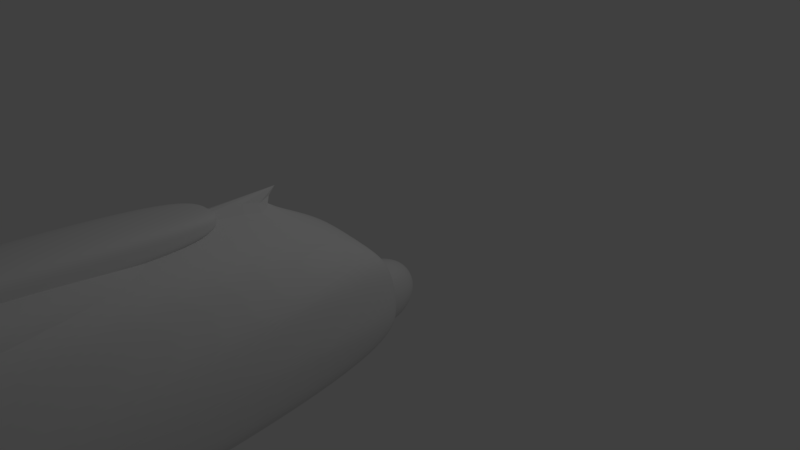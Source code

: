 # Source: gun.blend  (saved by Blender 2.79.0; exported with 4.5.12 LTS)
import bpy
from mathutils import Matrix  # noqa: F401  (used for matrix-valued properties, if any)

bpy.ops.wm.read_factory_settings(use_empty=True)
scene = bpy.context.scene
scene.name = 'Scene'

# ---- collections
col_collection_1 = bpy.data.collections.new('Collection 1'); scene.collection.children.link(col_collection_1)

# ---- world
world_world = bpy.data.worlds.new('World'); scene.world = world_world
world_world.color = (0.05088, 0.05088, 0.05088)
world_world.use_sun_shadow = False
world_world.sun_shadow_jitter_overblur = 0.0
world_world.cycles.sampling_method = 'MANUAL'

# ---- cameras
cam_camera = bpy.data.cameras.new('Camera')
cam_camera.clip_end = 100.0
cam_camera.lens = 35.0
cam_camera.sensor_width = 32.0
cam_camera.sensor_height = 18.0
cam_camera.ortho_scale = 7.314
cam_camera.dof.focus_distance = 0.0
cam_camera.dof.aperture_fstop = 128.0

# ---- lights
light_lamp = bpy.data.lights.new('Lamp', 'POINT')
light_lamp.transmission_factor = 0.0
light_lamp.cutoff_distance = 30.0
light_lamp.energy = 100.0
light_lamp.shadow_buffer_clip_start = 1.001
light_lamp.shadow_soft_size = 0.1
light_lamp.shadow_maximum_resolution = 0.006
light_lamp.use_absolute_resolution = True

# ---- meshes
me_cube_001 = bpy.data.meshes.new('Cube.001')
me_cube_001.from_pydata([(-1.0, -0.9868, -0.9106), (-1.0, -0.9933, 0.9029), (-0.8687, -0.01913, -0.8459), (-1.0, -0.1065, 0.8678), (1.0, -0.9868, -0.9106), (1.0, -0.9933, 0.9029), (0.8751, -0.01913, -0.8459), (1.0, -0.1065, 0.8678), (-1.0, -0.01559, 0.2165), (0.0, -0.007925, -1.0), (0.0, -0.1065, 0.9232), (1.0, -0.01559, 0.2165), (0.0, -0.01559, 0.2165), (-0.4181, -0.04999, -0.8194), (-0.4181, -0.04999, -0.002708), (-0.4181, 0.06186, -0.7577), (-0.4181, 0.06186, -0.09818), (0.4176, -0.04999, -0.8194), (0.4176, -0.04999, -0.002708), (0.4176, 0.06186, -0.7577), (0.4176, 0.06186, -0.09818), (0.0, -1.0, -1.0), (0.0, -1.0, 1.0), (-1.0, -1.061, 0.0), (1.0, -1.061, 0.0), (0.0, -1.0, 1.0), (0.0, -1.0, -1.0), (0.0, -1.08, 0.0), (1.0, -1.037, 0.625), (-1.0, -1.037, 0.625), (0.0, -1.057, 0.6658), (-1.0, -1.035, -0.5894), (1.0, -1.035, -0.5894), (0.0, -1.057, -0.6888), (-0.5501, -0.902, -3.155), (-0.5501, -0.8111, 0.06427), (-0.5501, -0.7482, -2.766), (-0.5501, -0.6127, 0.06643), (0.5588, -0.902, -3.155), (0.5588, -0.8111, 0.06427), (0.5588, -0.7482, -2.766), (0.5588, -0.6127, 0.06643), (-1.0, -0.001316, -0.3134), (-0.5, -0.01436, -0.9467), (1.0, -0.001316, -0.3134), (0.5, -0.01436, -0.9467), (0.5, -0.01559, 0.2165), (-0.5, -0.01559, 0.2165), (0.0, -0.001316, -0.3134), (-0.5, -0.001316, -0.3134), (0.5, -0.001316, -0.3134), (-0.8684, -0.975, -0.09359), (-0.8631, -0.9727, 0.95), (-0.8684, -0.1172, -0.09359), (-0.8631, -0.1149, 0.9072), (0.8671, -0.975, -0.09359), (0.8671, -0.975, 0.95), (0.8671, -0.1172, -0.09359), (0.8671, -0.1172, 0.9072), (-0.3906, -0.5567, 0.7675), (-0.3906, -0.515, 1.056), (-0.3906, -0.1711, 0.7675), (-0.3906, -0.1711, 0.9624), (0.3893, -0.5567, 0.7675), (0.3893, -0.515, 1.056), (0.3893, -0.1711, 0.7675), (0.3893, -0.1711, 0.9624), (-0.3906, -0.343, 0.7675), (-0.3906, -0.5567, 0.9836), (-0.3906, -0.343, 1.077), (-0.3906, -0.1711, 0.8699), (-0.0006518, -0.1711, 0.7675), (-0.0006518, -0.1711, 0.9895), (0.3893, -0.1711, 0.8699), (0.3893, -0.343, 0.7675), (0.3893, -0.343, 1.077), (0.3893, -0.5567, 0.9836), (-0.0006518, -0.5567, 0.7675), (-0.0006518, -0.515, 1.116), (-0.0006518, -0.343, 1.123), (-0.0006518, -0.343, 0.7675), (-0.0006518, -0.5567, 1.038), (0.3893, -0.343, 0.9088), (-0.0006518, -0.1711, 0.8699), (-0.3906, -0.343, 0.9088), (-0.8631, -0.6768, 0.9518), (0.004604, -0.1149, 0.9594), (0.8671, -0.6792, 0.9518), (0.004604, -0.9727, 1.039), (0.004604, -0.6768, 1.029), (-1.0, -1.011, -0.75), (0.5, -0.9934, -0.9553), (-0.5, -0.9934, -0.9553), (1.0, -1.011, -0.75), (0.0, -1.053, -1.126), (-0.5, -1.046, -0.6391), (0.5, -1.046, -0.6391), (-0.5, -1.039, -0.9657), (0.5, -1.039, -0.9657)], [(10, 22)], [(12, 10, 7, 11, 46), (95, 97, 94, 33), (1, 25, 10, 3), (50, 46, 11, 44), (49, 47, 12, 48), (8, 3, 10, 12, 47), (13, 14, 16, 15), (15, 16, 20, 19), (19, 20, 18, 17), (17, 18, 14, 13), (15, 19, 17, 13), (20, 16, 14, 18), (11, 7, 5, 28, 24, 32, 93, 4, 6, 44), (2, 0, 90, 31, 23, 29, 1, 3, 8, 42), (98, 91, 4, 93), (30, 27, 24, 28), (29, 23, 27, 30), (97, 92, 26, 94), (1, 29, 30, 25), (25, 30, 28, 5), (23, 31, 95, 33, 27), (27, 33, 96, 32, 24), (34, 35, 37, 36), (36, 37, 41, 40), (40, 41, 39, 38), (38, 39, 35, 34), (36, 40, 38, 34), (41, 37, 35, 39), (43, 49, 48, 9), (2, 42, 49, 43), (42, 8, 47, 49), (45, 50, 44, 6), (9, 48, 50, 45), (48, 12, 46, 50), (51, 52, 85, 54, 53), (53, 54, 86, 58, 57), (57, 58, 87, 56, 55), (55, 56, 88, 52, 51), (53, 57, 55, 51), (89, 85, 52, 88), (84, 69, 62, 70), (83, 72, 66, 73), (82, 75, 64, 76), (81, 78, 60, 68), (80, 74, 63, 77), (79, 69, 60, 78), (75, 79, 78, 64), (66, 72, 79, 75), (72, 62, 69, 79), (67, 80, 77, 59), (61, 71, 80, 67), (71, 65, 74, 80), (77, 81, 68, 59), (63, 76, 81, 77), (76, 64, 78, 81), (74, 82, 76, 63), (65, 73, 82, 74), (73, 66, 75, 82), (71, 83, 73, 65), (61, 70, 83, 71), (70, 62, 72, 83), (67, 84, 70, 61), (59, 68, 84, 67), (68, 60, 69, 84), (87, 89, 88, 56), (58, 86, 89, 87), (86, 54, 85, 89), (10, 25, 5, 7), (31, 90, 97, 95), (90, 0, 92, 97), (96, 98, 93, 32), (33, 94, 98, 96), (94, 26, 91, 98), (6, 4, 91, 45), (21, 9, 45, 91), (92, 43, 9, 26), (2, 43, 92, 0)])
me_cube_001.use_remesh_preserve_volume = False
me_cube_001.use_remesh_preserve_attributes = False
me_cube_001.use_mirror_vertex_groups = False
me_cube_001.update()

# ---- objects
ob_cube = bpy.data.objects.new('Cube', me_cube_001)
ob_lamp = bpy.data.objects.new('Lamp', light_lamp)
ob_camera = bpy.data.objects.new('Camera', cam_camera)

# ---- transforms, parenting, visibility, modifiers, constraints
ob_cube.location = (0.0, 0.0, 0.0)
ob_cube.scale = (1.0, 13.0, 1.5)
ob_cube.lineart.crease_threshold = 0.0
_m = ob_cube.modifiers.new('Subsurf', 'SUBSURF')
_m.uv_smooth = 'PRESERVE_CORNERS'
_m.levels = 4
_m.render_levels = 4
_m.show_only_control_edges = False
ob_lamp.location = (4.076, 1.005, 5.904)
ob_lamp.rotation_euler = (0.6503, 0.05522, 1.866)
ob_lamp.lock_rotations_4d = False
ob_lamp.empty_display_type = 'ARROWS'
ob_lamp.color = (0.0, 0.0, 0.0, 0.0)
ob_lamp.lineart.crease_threshold = 0.0
ob_camera.location = (7.481, -6.508, 5.344)
ob_camera.rotation_euler = (1.109, 0.0, 0.8149)
ob_camera.lock_rotations_4d = False
ob_camera.empty_display_type = 'ARROWS'
ob_camera.color = (0.0, 0.0, 0.0, 0.0)
ob_camera.display_type = 'WIRE'
ob_camera.lineart.crease_threshold = 0.0

# ---- collection membership
col_collection_1.objects.link(ob_cube)
col_collection_1.objects.link(ob_lamp)
col_collection_1.objects.link(ob_camera)

# ---- scene / render settings (as saved in the file)
scene.camera = ob_camera
scene.frame_start = 1; scene.frame_end = 250; scene.frame_set(1)
scene.render.engine = 'BLENDER_EEVEE_NEXT'
scene.render.resolution_percentage = 50
scene.render.dither_intensity = 0.0
scene.cycles.use_denoising = False
scene.cycles.samples = 128
scene.cycles.sampling_pattern = 'TABULATED_SOBOL'
scene.cycles.use_adaptive_sampling = False
scene.cycles.use_light_tree = False
scene.cycles.blur_glossy = 0.0
scene.cycles.sample_clamp_indirect = 0.0
scene.view_settings.view_transform = 'Standard'
bpy.context.view_layer.update()
